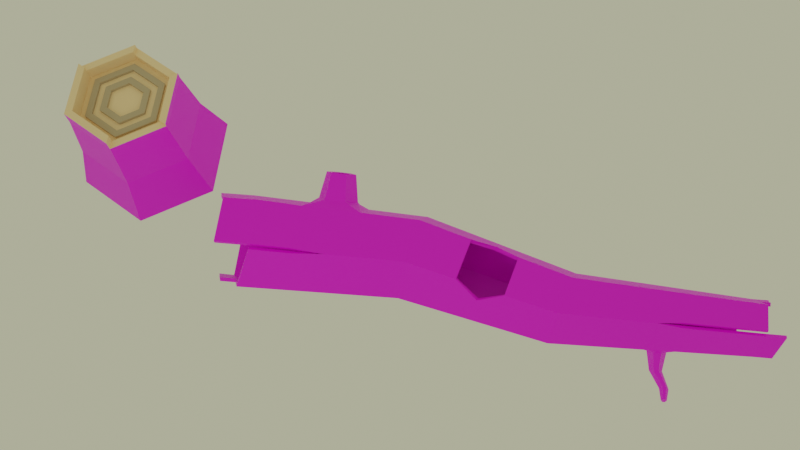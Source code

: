 # Source: arvoreCaida.blend  (saved by Blender 3.2.14; exported with 4.5.12 LTS)
import bpy
from mathutils import Matrix  # noqa: F401  (used for matrix-valued properties, if any)

bpy.ops.wm.read_factory_settings(use_empty=True)
scene = bpy.context.scene
scene.name = 'Scene'

# ---- collections
col_collection = bpy.data.collections.new('Collection'); scene.collection.children.link(col_collection)

# ---- images (referenced by path relative to the original .blend; pixels are not part of the script)
import os
ASSET_DIR = os.environ.get("B2B_ASSET_DIR", "")  # directory of the original .blend (textures are referenced by path, not embedded)
HERE = os.path.dirname(os.path.abspath(__file__))  # packed textures are extracted next to this script under _unpacked/

def load_image(name, relpath, width, height, colorspace="sRGB"):
    """Load a texture the original file referenced (path relative to the .blend, or extracted next to this script)."""
    p = next((c for c in (os.path.join(HERE, relpath), os.path.join(ASSET_DIR, relpath)) if relpath and os.path.exists(c)), "")
    if p:
        img = bpy.data.images.load(p, check_existing=True)
        img.name = name
    else:  # same state as the original file: an image datablock whose file is absent (Cycles renders it pink)
        img = bpy.data.images.new(name, width, height)
        img.source = "FILE"
        img.filepath = "//" + (relpath or name)
    img.colorspace_settings.name = colorspace
    return img
img_madeiraescuratextura_2_jpg = load_image('MadeiraEscuraTextura 2.jpg', 'MadeiraEscuraTextura 2.jpg', 1024, 1024, 'sRGB')

# ---- materials (node trees are filled in below, after node groups)
mat_material_001 = bpy.data.materials.new('Material.001')
mat_material_002 = bpy.data.materials.new('Material.002')
mat_material = bpy.data.materials.new('Material')
mat_material.alpha_threshold = 0.0
mat_material.line_color = (0.0, 0.0, 0.0, 1.0)

# ---- material node trees
mat_material_001.use_nodes = True; mat_material_001.node_tree.nodes.clear()
_N = mat_material_001.node_tree.nodes; _L = mat_material_001.node_tree.links
n0 = _N.new('ShaderNodeBsdfPrincipled'); n0.name = 'Principled BSDF'; n0.location = (10, 300)
n0.distribution = 'GGX'
n0.subsurface_method = 'RANDOM_WALK_SKIN'
n0.inputs[3].default_value = 1.45
n0.inputs[27].default_value = (0.0, 0.0, 0.0, 1.0)
n0.inputs[28].default_value = 1.0
n1 = _N.new('ShaderNodeOutputMaterial'); n1.name = 'Material Output'; n1.location = (300, 300)
n2 = _N.new('ShaderNodeTexImage'); n2.name = 'Image Texture'; n2.location = (-329, 188)
n2.image = img_madeiraescuratextura_2_jpg
_L.new(n0.outputs[0], n1.inputs[0])
_L.new(n2.outputs[0], n0.inputs[0])
n1.is_active_output = True
mat_material_002.use_nodes = True; mat_material_002.node_tree.nodes.clear()
_N = mat_material_002.node_tree.nodes; _L = mat_material_002.node_tree.links
n0 = _N.new('ShaderNodeBsdfPrincipled'); n0.name = 'Principled BSDF'; n0.location = (10, 300)
n0.distribution = 'GGX'
n0.subsurface_method = 'RANDOM_WALK_SKIN'
n0.inputs[0].default_value = (1.0, 0.7236, 0.4295, 1.0)
n0.inputs[3].default_value = 1.45
n0.inputs[27].default_value = (0.0, 0.0, 0.0, 1.0)
n0.inputs[28].default_value = 1.0
n1 = _N.new('ShaderNodeOutputMaterial'); n1.name = 'Material Output'; n1.location = (300, 300)
_L.new(n0.outputs[0], n1.inputs[0])
n1.is_active_output = True
mat_material.use_nodes = True; mat_material.node_tree.nodes.clear()
_N = mat_material.node_tree.nodes; _L = mat_material.node_tree.links
n0 = _N.new('ShaderNodeOutputMaterial'); n0.name = 'Material Output'; n0.location = (300, 300)
n1 = _N.new('ShaderNodeBsdfPrincipled'); n1.name = 'Principled BSDF'; n1.location = (10, 300)
n1.distribution = 'GGX'
n1.subsurface_method = 'RANDOM_WALK_SKIN'
n1.inputs[0].default_value = (0.4892, 0.3882, 0.2545, 1.0)
n1.inputs[2].default_value = 0.4
n1.inputs[3].default_value = 1.45
n1.inputs[27].default_value = (0.0, 0.0, 0.0, 1.0)
n1.inputs[28].default_value = 1.0
_L.new(n1.outputs[0], n0.inputs[0])
n0.is_active_output = True

# ---- world
world_world = bpy.data.worlds.new('World'); scene.world = world_world
world_world.use_nodes = True; world_world.node_tree.nodes.clear()
_N = world_world.node_tree.nodes; _L = world_world.node_tree.links
n0 = _N.new('ShaderNodeOutputWorld'); n0.name = 'World Output'; n0.location = (300, 300)
n1 = _N.new('ShaderNodeBackground'); n1.name = 'Background'; n1.location = (10, 300)
n1.inputs[0].default_value = (0.4632, 0.4672, 0.3118, 1.0)
_L.new(n1.outputs[0], n0.inputs[0])
n0.is_active_output = True
world_world.color = (0.05088, 0.05088, 0.05088)
world_world.use_sun_shadow = False
world_world.sun_shadow_jitter_overblur = 0.0

# ---- cameras
cam_camera_001 = bpy.data.cameras.new('Camera.001')

# ---- lights
light_point = bpy.data.lights.new('Point', 'POINT')
light_point.transmission_factor = 0.0
light_point.shadow_soft_size = 0.25
light_point.shadow_maximum_resolution = 0.006
light_point.use_absolute_resolution = True

# ---- meshes
me_cylinder = bpy.data.meshes.new('Cylinder')
me_cylinder.from_pydata([(-4.922e-05, 0.7911, -0.9993), (-6.891e-09, 0.7077, 1.112), (0.6982, 0.3956, -1.178), (0.6264, 0.3538, 1.056), (0.6982, -0.3956, -1.178), (0.6264, -0.3538, 0.9438), (-4.929e-05, -0.7911, -0.9993), (-7.012e-08, -0.7077, 0.8876), (-0.6264, -0.3538, 0.9438), (-0.6983, 0.3956, -0.821), (-0.6264, 0.3538, 1.056), (-0.07553, -0.03217, 2.895), (0.4535, -0.3243, 2.828), (0.4535, -0.9086, 2.694), (-0.07553, -1.201, 2.627), (-0.6045, -0.9086, 2.694), (-0.6045, -0.3243, 2.828), (-0.07558, -0.1594, 4.877), (0.3278, -0.3879, 4.774), (0.3278, -0.8449, 4.774), (-0.07558, -1.073, 4.877), (-0.4789, -0.3879, 4.98), (-0.3881, -0.7583, 1.795), (0.5399, 0.01476, 1.942), (-0.03777, -0.9542, 1.757), (0.5399, -0.6312, 1.819), (-0.03777, 0.3377, 2.004), (-0.4163, 0.1261, 1.964), (-0.04988, -1.033, 2.036), (-0.02565, -0.8751, 1.478), (-0.6189, -0.5433, 1.542), (-0.612, -0.7191, 2.096), (0.5132, -0.09002, 2.216), (0.5666, 0.1195, 1.668), (0.5673, -0.5434, 1.542), (0.5125, -0.719, 2.096), (-0.6188, 0.1196, 1.668), (-0.6121, -0.09005, 2.216), (-0.0493, 0.2248, 2.276), (-0.02623, 0.4507, 1.732), (0.2313, -0.8761, 2.066), (0.1261, -0.9592, 4.825), (0.2511, -0.7927, 1.788), (0.189, -1.055, 2.661), (0.3132, -0.5307, 0.9157), (0.3491, -0.5933, -1.088), (-0.5418, -0.8786, 3.721), (-0.5424, -0.354, 3.783), (-0.5203, -0.3645, 4.123), (0.3431, -0.9381, 3.916), (0.3483, -0.9406, 3.832), (-0.009906, -1.142, 3.808), (-0.009875, -1.138, 3.893), (-0.07553, -0.1129, 4.152), (-0.07553, -0.09119, 3.814), (0.3914, -0.354, 3.783), (0.3693, -0.3645, 4.123), (0.2708, -0.7092, 1.51), (0.167, -1.033, 3.976), (0.1576, -1.01, 3.706), (-0.07553, -1.141, 3.69), (0.1687, -1.046, 3.748), (0.3699, -0.8686, 4.063), (0.1472, -0.9949, 4.049), (0.3908, -0.8786, 3.721), (-0.07553, -1.121, 4.034), (0.3209, -1.31, 3.948), (0.3201, -1.315, 3.801), (0.192, -1.341, 3.839), (0.4473, -1.284, 3.91), (0.4502, -1.285, 3.855), (0.1927, -1.339, 3.894), (0.3527, -1.573, 4.032), (0.3514, -1.573, 3.924), (0.2551, -1.563, 3.952), (0.4478, -1.583, 4.004), (0.4497, -1.584, 3.964), (0.2558, -1.563, 3.992), (0.3326, -1.756, 4.013), (0.3318, -1.756, 3.945), (0.2712, -1.748, 3.962), (0.3925, -1.764, 3.996), (0.3936, -1.764, 3.97), (0.2716, -1.748, 3.988), (-0.3225, 0.2851, 1.7), (-0.3307, 0.06736, 2.246), (-0.227, 0.2319, 1.984), (-0.2773, -0.2737, 4.928), (-0.34, -0.1782, 2.862), (-0.3132, 0.5307, 1.084), (-0.3492, 0.5933, -0.9102), (-0.1596, 0.7992, 0.1942), (-0.1597, 0.8087, -0.04263), (0.6656, 0.3817, -0.3164), (0.6459, 0.3677, 0.3726), (0.6662, -0.3821, -0.3736), (0.6453, -0.3673, 0.3174), (-7.412e-08, -0.7647, -0.402), (-7.198e-08, -0.7341, 0.2896), (-0.6453, -0.3673, 0.3174), (-0.6227, 0.5437, -0.06248), (-0.616, 0.5389, 0.1747), (0.3226, -0.5508, 0.3035), (0.3332, -0.5733, -0.3878), (-0.2979, -0.2387, 4.138), (-0.309, -0.2226, 3.798), (-0.323, 0.5518, 0.3864), (-0.3963, 0.6776, -0.1656), (-6.84e-09, 0.763, -0.2878), (-0.3328, 0.5723, -0.3021), (-0.6459, 0.3677, 0.3726), (-0.3828, 0.6676, 0.2974), (-0.6656, 0.3817, -0.3164), (-6.865e-09, 0.7358, 0.4002), (-0.5927, 1.032, 0.2506), (-0.6028, 1.04, -0.09793), (-0.4247, 1.138, -0.005381), (-0.7682, 0.9353, 0.1582), (-0.7733, 0.9389, -0.02033), (-0.4247, 1.131, 0.1729), (-0.6565, -0.4193, -0.8317), (-0.6983, -0.3481, -0.821), (-0.6662, -0.3346, -0.37), (-0.6251, -0.4057, -0.3753), (-0.6538, -0.3733, 0.03607), (-0.4789, -0.7987, 4.98), (-0.4381, -0.8681, 4.969), (-0.4808, -0.8914, 4.061), (-0.5209, -0.8222, 4.069), (-0.5384, -0.877, 3.777), (0.03083, 0.7911, -1.418), (-0.6674, 0.3956, -1.24), (-0.3183, 0.5933, -1.329), (-0.6674, -0.3481, -1.24), (0.7121, -0.3956, -1.366), (0.363, -0.5933, -1.277), (-0.09111, -1.073, 5.088), (-0.4536, -0.8681, 5.18), (-0.08417, -0.1594, 4.993), (-0.2858, -0.2737, 5.045), (-0.08904, -0.1594, 5.06), (0.3143, -0.3879, 4.957), (0.009581, 0.7319, -0.9999), (-0.0003273, 0.649, 1.1), (0.645, 0.368, -1.18), (0.5758, 0.3228, 1.047), (0.6532, -0.356, -1.18), (0.5731, -0.3262, 0.9443), (-0.005139, -0.7314, -1.002), (-0.0004106, -0.6481, 0.8945), (-0.5731, -0.3263, 0.9466), (-0.6462, 0.3658, -0.8213), (-0.576, 0.3221, 1.049), (-0.07513, -0.09059, 2.882), (0.4004, -0.3506, 2.819), (0.4033, -0.8756, 2.695), (-0.07514, -1.141, 2.634), (-0.554, -0.8763, 2.697), (-0.5512, -0.3508, 2.821), (-0.07649, -0.2194, 4.875), (0.2822, -0.4268, 4.77), (0.2772, -0.8129, 4.77), (-0.06288, -1.015, 4.875), (-0.426, -0.4159, 4.976), (-0.3586, -0.7084, 1.81), (0.4887, -0.01234, 1.927), (-0.03782, -0.8965, 1.774), (0.4881, -0.6013, 1.823), (-0.03765, 0.2823, 1.981), (-0.3869, 0.07735, 1.945), (-0.04992, -0.9755, 2.053), (-0.02571, -0.8174, 1.495), (-0.572, -0.5075, 1.553), (-0.5634, -0.6854, 2.106), (0.4619, -0.1171, 2.201), (0.5154, 0.09241, 1.653), (0.5154, -0.5135, 1.546), (0.4607, -0.6891, 2.101), (-0.5703, 0.08681, 1.655), (-0.5661, -0.1258, 2.202), (-0.04919, 0.1694, 2.253), (-0.02611, 0.3953, 1.709), (0.2017, -0.8256, 2.079), (0.09635, -0.9072, 4.822), (0.2214, -0.7422, 1.801), (0.1595, -1.003, 2.666), (0.2834, -0.479, 0.9212), (0.3192, -0.5414, -1.091), (-0.4904, -0.848, 3.717), (-0.4906, -0.3839, 3.779), (-0.4686, -0.3946, 4.119), (0.2918, -0.9167, 3.894), (0.2949, -0.9195, 3.849), (-0.0004914, -1.086, 3.825), (0.002563, -1.083, 3.873), (-0.07571, -0.1728, 4.148), (-0.07553, -0.1511, 3.81), (0.3395, -0.3839, 3.779), (0.3174, -0.3945, 4.119), (0.2412, -0.6587, 1.523), (0.1498, -0.9976, 3.931), (0.1282, -0.9583, 3.716), (-0.07184, -1.081, 3.692), (0.1477, -1.012, 3.793), (0.3171, -0.8412, 4.055), (0.1187, -0.9437, 4.036), (0.3372, -0.8516, 3.722), (-0.07193, -1.062, 4.026), (0.3214, -1.317, 3.888), (0.3119, -1.299, 3.859), (0.226, -1.308, 3.876), (0.3984, -1.295, 3.877), (0.3997, -1.286, 3.888), (0.2373, -1.319, 3.859), (0.3554, -1.579, 3.973), (0.3462, -1.557, 3.981), (0.3029, -1.545, 3.983), (0.4017, -1.581, 3.966), (0.3977, -1.571, 3.991), (0.303, -1.563, 3.955), (0.3401, -1.716, 3.969), (0.3345, -1.715, 3.988), (0.3111, -1.712, 3.99), (0.363, -1.72, 3.967), (0.3617, -1.72, 3.995), (0.3123, -1.712, 3.961), (-0.2932, 0.2364, 1.681), (-0.3014, 0.01859, 2.227), (-0.1977, 0.1832, 1.965), (-0.2477, -0.3259, 4.927), (-0.3104, -0.2292, 2.851), (-0.2834, 0.4798, 1.074), (-0.3194, 0.5412, -0.9104), (-0.1791, 0.7491, 0.1676), (-0.1794, 0.7559, -0.02206), (0.6137, 0.3516, -0.3187), (0.594, 0.3377, 0.3704), (0.6144, -0.3519, -0.376), (0.5935, -0.337, 0.3152), (-0.0001575, -0.7048, -0.4048), (2.011e-06, -0.6742, 0.2871), (-0.5935, -0.337, 0.3151), (-0.5678, 0.5324, -0.04102), (-0.5623, 0.5311, 0.149), (0.293, -0.4986, 0.3013), (0.3034, -0.5213, -0.3899), (-0.2685, -0.2909, 4.134), (-0.2795, -0.2747, 3.795), (-0.2946, 0.5035, 0.3648), (-0.3792, 0.6449, -0.1182), (-0.006413, 0.7035, -0.2834), (-0.3045, 0.5215, -0.2875), (-0.5912, 0.3449, 0.3629), (-0.3663, 0.6417, 0.2459), (-0.6112, 0.3565, -0.3129), (-0.00698, 0.677, 0.3905), (-0.588, 1.027, 0.191), (-0.5995, 1.031, -0.03873), (-0.4625, 1.104, 0.02654), (-0.721, 0.9521, 0.1252), (-0.7255, 0.9535, 0.0129), (-0.462, 1.099, 0.1386), (-0.6271, -0.367, -0.8346), (-0.6383, -0.3481, -0.8208), (-0.6062, -0.3345, -0.373), (-0.5956, -0.3535, -0.3778), (-0.602, -0.3431, 0.0338), (-0.419, -0.7985, 4.977), (-0.4084, -0.8159, 4.969), (-0.4515, -0.8391, 4.058), (-0.461, -0.8219, 4.066), (-0.4869, -0.8465, 3.773), (0.06081, 0.7392, -1.416), (-0.6171, 0.3632, -1.236), (-0.2883, 0.5414, -1.327), (-0.6076, -0.3481, -1.236), (0.6821, -0.3436, -1.368), (0.333, -0.5414, -1.279), (-0.06113, -1.022, 5.09), (-0.4236, -0.8161, 5.182), (-0.05419, -0.2114, 4.996), (-0.2559, -0.3256, 5.047), (-0.119, -0.2114, 5.057), (0.2843, -0.4399, 4.954)], [], [(90, 109, 108, 0), (4, 95, 103, 45), (98, 99, 124, 123, 97), (121, 122, 112, 9), (44, 5, 34, 57), (110, 10, 89, 106), (0, 108, 93, 2), (2, 93, 95, 4), (15, 14, 60, 46), (3, 1, 39, 33), (32, 38, 11, 12), (5, 3, 33, 34), (8, 7, 29, 30), (28, 31, 22, 24), (96, 5, 44, 102), (13, 12, 55, 64), (12, 11, 54, 55), (62, 56, 18, 19), (16, 15, 46, 47), (43, 13, 64, 59), (85, 37, 16, 88), (10, 8, 30, 36), (89, 10, 36, 84), (37, 31, 15, 16), (35, 32, 12, 13), (31, 28, 14, 15), (86, 26, 39, 84), (42, 24, 29, 57), (26, 23, 33, 39), (88, 16, 47, 105), (23, 25, 34, 33), (24, 22, 30, 29), (40, 35, 13, 43), (32, 35, 25, 23), (56, 53, 17, 18), (38, 32, 23, 26), (40, 28, 24, 42), (85, 38, 26, 86), (104, 48, 21, 87), (49, 58, 66, 69), (63, 62, 19, 41), (65, 127, 129, 46, 60), (56, 62, 64, 55), (129, 128, 48, 47, 46), (104, 53, 54, 105), (53, 56, 55, 54), (52, 51, 68, 71), (48, 128, 125, 21), (65, 63, 41, 20), (35, 40, 42, 25), (28, 40, 43, 14), (25, 42, 57, 34), (14, 43, 59, 60), (7, 44, 57, 29), (45, 103, 97, 6), (61, 51, 60, 59), (58, 49, 62, 63), (49, 50, 64, 62), (51, 52, 65, 60), (52, 58, 63, 65), (50, 61, 59, 64), (70, 69, 75, 76), (66, 71, 77, 72), (58, 52, 71, 66), (50, 49, 69, 70), (51, 61, 67, 68), (61, 50, 70, 67), (77, 74, 80, 83), (73, 76, 82, 79), (68, 67, 73, 74), (67, 70, 76, 73), (71, 68, 74, 77), (69, 66, 72, 75), (81, 78, 79, 82), (78, 83, 80, 79), (75, 72, 78, 81), (72, 77, 83, 78), (76, 75, 81, 82), (74, 73, 79, 80), (99, 8, 10, 110), (102, 44, 7, 98), (98, 7, 8, 99), (94, 3, 5, 96), (113, 1, 3, 94), (96, 102, 103, 95), (92, 107, 115, 116), (99, 110, 112, 122, 124), (102, 98, 97, 103), (94, 96, 95, 93), (113, 94, 93, 108), (106, 89, 1, 113), (100, 101, 117, 118), (48, 104, 105, 47), (53, 104, 87, 17), (37, 85, 86, 27), (11, 88, 105, 54), (27, 86, 84, 36), (1, 89, 84, 39), (38, 85, 88, 11), (9, 112, 109, 90), (107, 92, 108, 109), (111, 101, 110, 106), (101, 100, 112, 110), (91, 111, 106, 113), (92, 91, 113, 108), (100, 107, 109, 112), (107, 100, 118, 115), (111, 91, 119, 114), (101, 111, 114, 117), (91, 92, 116, 119), (6, 97, 123, 120), (127, 65, 20, 126), (121, 9, 131, 133), (9, 90, 132, 131), (90, 0, 130, 132), (4, 45, 135, 134), (126, 20, 136, 137), (17, 87, 139, 138), (18, 17, 140, 141), (232, 142, 250, 251), (146, 187, 245, 237), (240, 239, 265, 266, 241), (263, 151, 254, 264), (186, 199, 176, 147), (252, 248, 231, 152), (142, 144, 235, 250), (144, 146, 237, 235), (157, 188, 202, 156), (145, 175, 181, 143), (174, 154, 153, 180), (147, 176, 175, 145), (150, 172, 171, 149), (170, 166, 164, 173), (238, 244, 186, 147), (155, 206, 197, 154), (154, 197, 196, 153), (204, 161, 160, 198), (158, 189, 188, 157), (185, 201, 206, 155), (227, 230, 158, 179), (152, 178, 172, 150), (231, 226, 178, 152), (179, 158, 157, 173), (177, 155, 154, 174), (173, 157, 156, 170), (228, 226, 181, 168), (184, 199, 171, 166), (168, 181, 175, 165), (230, 247, 189, 158), (165, 175, 176, 167), (166, 171, 172, 164), (182, 185, 155, 177), (174, 165, 167, 177), (198, 160, 159, 195), (180, 168, 165, 174), (182, 184, 166, 170), (227, 228, 168, 180), (246, 229, 163, 190), (191, 211, 208, 200), (205, 183, 161, 204), (207, 202, 188, 271, 269), (198, 197, 206, 204), (271, 188, 189, 190, 270), (246, 247, 196, 195), (195, 196, 197, 198), (194, 213, 210, 193), (190, 163, 267, 270), (207, 162, 183, 205), (177, 167, 184, 182), (170, 156, 185, 182), (167, 176, 199, 184), (156, 202, 201, 185), (149, 171, 199, 186), (187, 148, 239, 245), (203, 201, 202, 193), (200, 205, 204, 191), (191, 204, 206, 192), (193, 202, 207, 194), (194, 207, 205, 200), (192, 206, 201, 203), (212, 218, 217, 211), (208, 214, 219, 213), (200, 208, 213, 194), (192, 212, 211, 191), (193, 210, 209, 203), (203, 209, 212, 192), (219, 225, 222, 216), (215, 221, 224, 218), (210, 216, 215, 209), (209, 215, 218, 212), (213, 219, 216, 210), (211, 217, 214, 208), (223, 224, 221, 220), (220, 221, 222, 225), (217, 223, 220, 214), (214, 220, 225, 219), (218, 224, 223, 217), (216, 222, 221, 215), (241, 252, 152, 150), (244, 240, 149, 186), (240, 241, 150, 149), (236, 238, 147, 145), (255, 236, 145, 143), (238, 237, 245, 244), (234, 258, 257, 249), (241, 266, 264, 254, 252), (244, 245, 239, 240), (236, 235, 237, 238), (255, 250, 235, 236), (248, 255, 143, 231), (242, 260, 259, 243), (190, 189, 247, 246), (195, 159, 229, 246), (179, 169, 228, 227), (153, 196, 247, 230), (169, 178, 226, 228), (143, 181, 226, 231), (180, 153, 230, 227), (151, 232, 251, 254), (249, 251, 250, 234), (253, 248, 252, 243), (243, 252, 254, 242), (233, 255, 248, 253), (234, 250, 255, 233), (242, 254, 251, 249), (249, 257, 260, 242), (253, 256, 261, 233), (243, 259, 256, 253), (233, 261, 258, 234), (148, 262, 265, 239), (269, 268, 162, 207), (263, 275, 273, 151), (151, 273, 274, 232), (232, 274, 272, 142), (146, 276, 277, 187), (268, 279, 278, 162), (159, 280, 281, 229), (160, 283, 282, 159), (0, 2, 144, 142), (2, 4, 146, 144), (45, 6, 148, 187), (19, 18, 160, 161), (41, 19, 161, 183), (87, 21, 163, 229), (20, 41, 183, 162), (30, 22, 164, 172), (27, 36, 178, 169), (37, 27, 169, 179), (22, 31, 173, 164), (31, 37, 179, 173), (36, 30, 172, 178), (116, 115, 257, 258), (117, 114, 256, 259), (118, 117, 259, 260), (114, 119, 261, 256), (119, 116, 258, 261), (115, 118, 260, 257), (124, 122, 264, 266), (123, 124, 266, 265), (122, 121, 263, 264), (120, 123, 265, 262), (6, 120, 262, 148), (129, 127, 269, 271), (128, 129, 271, 270), (125, 128, 270, 267), (127, 126, 268, 269), (21, 125, 267, 163), (132, 130, 272, 274), (131, 132, 274, 273), (133, 131, 273, 275), (121, 133, 275, 263), (130, 0, 142, 272), (134, 135, 277, 276), (4, 134, 276, 146), (135, 45, 187, 277), (137, 136, 278, 279), (126, 137, 279, 268), (136, 20, 162, 278), (138, 139, 281, 280), (17, 138, 280, 159), (139, 87, 229, 281), (141, 140, 282, 283), (18, 141, 283, 160), (140, 17, 159, 282)])
_uv = me_cylinder.uv_layers.new(name='UVMap')
_uv.uv.foreach_set('vector', [0.08333, 0.5, 0.08333, 0.6674, -8.941e-08, 0.6686, -8.941e-08, 0.5, 0.6667, 0.5, 0.6667, 0.6611, 0.5833, 0.6598, 0.5833, 0.5, 0.5, 0.8416, 0.3333, 0.8389, 0.3333, 0.7665, 0.3436, 0.661, 0.5, 0.6584, 0.3233, 0.5, 0.323, 0.6614, 0.1667, 0.6662, 0.1667, 0.5, 0.5833, 1.0, 0.6667, 1.0, 0.6667, 1.0, 0.5833, 1.0, 0.1667, 0.8338, 0.1667, 1.0, 0.08333, 1.0, 0.08333, 0.8326, 1.0, 0.5, 1.0, 0.6686, 0.8333, 0.6662, 0.8333, 0.5, 0.8333, 0.5, 0.8333, 0.6662, 0.6667, 0.6611, 0.6667, 0.5, 0.3333, 1.0, 0.5, 1.0, 0.5, 1.0, 0.3333, 1.0, 0.8333, 1.0, 1.0, 1.0, 1.0, 1.0, 0.8333, 1.0, 0.8333, 1.0, 1.0, 1.0, 1.0, 1.0, 0.8333, 1.0, 0.6667, 1.0, 0.8333, 1.0, 0.8333, 1.0, 0.6667, 1.0, 0.3333, 1.0, 0.5, 1.0, 0.5, 1.0, 0.3333, 1.0, 0.5, 1.0, 0.3333, 1.0, 0.3989, 1.0, 0.5, 1.0, 0.6667, 0.8389, 0.6667, 1.0, 0.5833, 1.0, 0.5833, 0.8402, 0.6667, 1.0, 0.8333, 1.0, 0.8333, 1.0, 0.6667, 1.0, 0.8333, 1.0, 1.0, 1.0, 1.0, 1.0, 0.8333, 1.0, 0.6667, 1.0, 0.8333, 1.0, 0.8333, 1.0, 0.6667, 1.0, 0.1667, 1.0, 0.3333, 1.0, 0.3333, 1.0, 0.1667, 1.0, 0.5833, 1.0, 0.6667, 1.0, 0.6667, 1.0, 0.5833, 1.0, 0.08333, 1.0, 0.1667, 1.0, 0.1667, 1.0, 0.08333, 1.0, 0.1667, 1.0, 0.3333, 1.0, 0.3333, 1.0, 0.1667, 1.0, 0.08333, 1.0, 0.1667, 1.0, 0.1667, 1.0, 0.08333, 1.0, 0.1667, 1.0, 0.3333, 1.0, 0.3333, 1.0, 0.1667, 1.0, 0.6667, 1.0, 0.8333, 1.0, 0.8333, 1.0, 0.6667, 1.0, 0.3333, 1.0, 0.5, 1.0, 0.5, 1.0, 0.3333, 1.0, 0.0546, 1.0, -8.941e-08, 1.0, -8.941e-08, 1.0, 0.08333, 1.0, 0.5833, 1.0, 0.5, 1.0, 0.5, 1.0, 0.5833, 1.0, 1.0, 1.0, 0.8333, 1.0, 0.8333, 1.0, 1.0, 1.0, 0.08333, 1.0, 0.1667, 1.0, 0.1667, 1.0, 0.08333, 1.0, 0.8333, 1.0, 0.6667, 1.0, 0.6667, 1.0, 0.8333, 1.0, 0.5, 1.0, 0.3989, 1.0, 0.3333, 1.0, 0.5, 1.0, 0.5833, 1.0, 0.6667, 1.0, 0.6667, 1.0, 0.5833, 1.0, 0.8333, 1.0, 0.6667, 1.0, 0.6667, 1.0, 0.8333, 1.0, 0.8333, 1.0, 1.0, 1.0, 1.0, 1.0, 0.8333, 1.0, 1.0, 1.0, 0.8333, 1.0, 0.8333, 1.0, 1.0, 1.0, 0.5833, 1.0, 0.5, 1.0, 0.5, 1.0, 0.5833, 1.0, 0.08333, 1.0, -8.941e-08, 1.0, -8.941e-08, 1.0, 0.0546, 1.0, 0.08333, 1.0, 0.1667, 1.0, 0.1667, 1.0, 0.08333, 1.0, 0.6481, 1.0, 0.5843, 1.0, 0.5843, 1.0, 0.6481, 1.0, 0.5833, 1.0, 0.6667, 1.0, 0.6667, 1.0, 0.5833, 1.0, 0.5, 1.0, 0.3484, 1.0, 0.3333, 1.0, 0.3333, 1.0, 0.5, 1.0, 0.8333, 1.0, 0.6667, 1.0, 0.6667, 1.0, 0.8333, 1.0, 0.3333, 1.0, 0.318, 1.0, 0.1667, 1.0, 0.1667, 1.0, 0.3333, 1.0, 0.08333, 1.0, -8.941e-08, 1.0, -8.941e-08, 1.0, 0.08333, 1.0, 1.0, 1.0, 0.8333, 1.0, 0.8333, 1.0, 1.0, 1.0, 0.5186, 1.0, 0.5181, 1.0, 0.5181, 1.0, 0.5186, 1.0, 0.1667, 1.0, 0.318, 1.0, 0.3165, 1.0, 0.1667, 1.0, 0.5, 1.0, 0.5833, 1.0, 0.5833, 1.0, 0.5, 1.0, 0.6667, 1.0, 0.5833, 1.0, 0.5833, 1.0, 0.6667, 1.0, 0.5, 1.0, 0.5833, 1.0, 0.5833, 1.0, 0.5, 1.0, 0.6667, 1.0, 0.5833, 1.0, 0.5833, 1.0, 0.6667, 1.0, 0.5, 1.0, 0.5833, 1.0, 0.5833, 1.0, 0.5, 1.0, 0.5, 1.0, 0.5833, 1.0, 0.5833, 1.0, 0.5, 1.0, 0.5833, 0.5, 0.5833, 0.6598, 0.5, 0.6584, 0.5, 0.5, 0.5824, 1.0, 0.5181, 1.0, 0.5, 1.0, 0.5833, 1.0, 0.5843, 1.0, 0.6481, 1.0, 0.6667, 1.0, 0.5833, 1.0, 0.6481, 1.0, 0.6486, 1.0, 0.6667, 1.0, 0.6667, 1.0, 0.5181, 1.0, 0.5186, 1.0, 0.5, 1.0, 0.5, 1.0, 0.5186, 1.0, 0.5843, 1.0, 0.5833, 1.0, 0.5, 1.0, 0.6486, 1.0, 0.5824, 1.0, 0.5833, 1.0, 0.6667, 1.0, 0.6486, 1.0, 0.6481, 1.0, 0.6481, 1.0, 0.6486, 1.0, 0.5843, 1.0, 0.5186, 1.0, 0.5186, 1.0, 0.5843, 1.0, 0.5843, 1.0, 0.5186, 1.0, 0.5186, 1.0, 0.5843, 1.0, 0.6486, 1.0, 0.6481, 1.0, 0.6481, 1.0, 0.6486, 1.0, 0.5181, 1.0, 0.5824, 1.0, 0.5824, 1.0, 0.5181, 1.0, 0.5824, 1.0, 0.6486, 1.0, 0.6486, 1.0, 0.5824, 1.0, 0.5186, 1.0, 0.5181, 1.0, 0.5181, 1.0, 0.5186, 1.0, 0.5824, 1.0, 0.6486, 1.0, 0.6486, 1.0, 0.5824, 1.0, 0.5181, 1.0, 0.5824, 1.0, 0.5824, 1.0, 0.5181, 1.0, 0.5824, 1.0, 0.6486, 1.0, 0.6486, 1.0, 0.5824, 1.0, 0.5186, 1.0, 0.5181, 1.0, 0.5181, 1.0, 0.5186, 1.0, 0.6481, 1.0, 0.5843, 1.0, 0.5843, 1.0, 0.6481, 1.0, 0.6481, 1.0, 0.5843, 1.0, 0.5824, 1.0, 0.6486, 1.0, 0.5843, 1.0, 0.5186, 1.0, 0.5181, 1.0, 0.5824, 1.0, 0.6481, 1.0, 0.5843, 1.0, 0.5843, 1.0, 0.6481, 1.0, 0.5843, 1.0, 0.5186, 1.0, 0.5186, 1.0, 0.5843, 1.0, 0.6486, 1.0, 0.6481, 1.0, 0.6481, 1.0, 0.6486, 1.0, 0.5181, 1.0, 0.5824, 1.0, 0.5824, 1.0, 0.5181, 1.0, 0.3333, 0.8389, 0.3333, 1.0, 0.1667, 1.0, 0.1667, 0.8338, 0.5833, 0.8402, 0.5833, 1.0, 0.5, 1.0, 0.5, 0.8416, 0.5, 0.8416, 0.5, 1.0, 0.3333, 1.0, 0.3333, 0.8389, 0.8333, 0.8338, 0.8333, 1.0, 0.6667, 1.0, 0.6667, 0.8389, 1.0, 0.8314, 1.0, 1.0, 0.8333, 1.0, 0.8333, 0.8338, 0.6667, 0.8389, 0.5833, 0.8402, 0.5833, 0.6598, 0.6667, 0.6611, 0.02467, 0.6951, 0.08419, 0.6945, 0.08419, 0.6945, 0.02467, 0.6951, 0.3333, 0.8389, 0.1667, 0.8338, 0.1667, 0.6662, 0.323, 0.6614, 0.3333, 0.7665, 0.5833, 0.8402, 0.5, 0.8416, 0.5, 0.6584, 0.5833, 0.6598, 0.8333, 0.8338, 0.6667, 0.8389, 0.6667, 0.6611, 0.8333, 0.6662, 1.0, 0.8314, 0.8333, 0.8338, 0.8333, 0.6662, 1.0, 0.6686, 0.08333, 0.8326, 0.08333, 1.0, -8.941e-08, 1.0, -8.941e-08, 0.8314, 0.142, 0.6939, 0.1415, 0.8061, 0.1415, 0.8061, 0.142, 0.6939, 0.1667, 1.0, 0.08333, 1.0, 0.08333, 1.0, 0.1667, 1.0, -8.941e-08, 1.0, 0.08333, 1.0, 0.08333, 1.0, -8.941e-08, 1.0, 0.1667, 1.0, 0.08333, 1.0, 0.0546, 1.0, 0.1092, 1.0, -8.941e-08, 1.0, 0.08333, 1.0, 0.08333, 1.0, -8.941e-08, 1.0, 0.1092, 1.0, 0.0546, 1.0, 0.08333, 1.0, 0.1667, 1.0, -8.941e-08, 1.0, 0.08333, 1.0, 0.08333, 1.0, -8.941e-08, 1.0, -8.941e-08, 1.0, 0.08333, 1.0, 0.08333, 1.0, -8.941e-08, 1.0, 0.1667, 0.5, 0.1667, 0.6662, 0.08333, 0.6674, 0.08333, 0.5, 0.08419, 0.6945, 0.02467, 0.6951, -8.941e-08, 0.6686, 0.08333, 0.6674, 0.08246, 0.8055, 0.1415, 0.8061, 0.1667, 0.8338, 0.08333, 0.8326, 0.1415, 0.8061, 0.142, 0.6939, 0.1667, 0.6662, 0.1667, 0.8338, 0.02515, 0.8049, 0.08246, 0.8055, 0.08333, 0.8326, -8.941e-08, 0.8314, 0.02467, 0.6951, 0.02515, 0.8049, -8.941e-08, 0.8314, -8.941e-08, 0.6686, 0.142, 0.6939, 0.08419, 0.6945, 0.08333, 0.6674, 0.1667, 0.6662, 0.08419, 0.6945, 0.142, 0.6939, 0.142, 0.6939, 0.08419, 0.6945, 0.08246, 0.8055, 0.02515, 0.8049, 0.02515, 0.8049, 0.08246, 0.8055, 0.1415, 0.8061, 0.08246, 0.8055, 0.08246, 0.8055, 0.1415, 0.8061, 0.02515, 0.8049, 0.02467, 0.6951, 0.02467, 0.6951, 0.02515, 0.8049, 0.5, 0.5, 0.5, 0.6584, 0.3436, 0.661, 0.3433, 0.5, 0.3484, 1.0, 0.5, 1.0, 0.5, 1.0, 0.3502, 1.0, 0.3233, 0.5, 0.1667, 0.5, 0.1667, 0.5, 0.3233, 0.5, 0.1667, 0.5, 0.08333, 0.5, 0.08333, 0.5, 0.1667, 0.5, 0.08333, 0.5, -8.941e-08, 0.5, -8.941e-08, 0.5, 0.08333, 0.5, 0.6667, 0.5, 0.5833, 0.5, 0.5833, 0.5, 0.6667, 0.5, 0.3502, 1.0, 0.5, 1.0, 0.5, 1.0, 0.3502, 1.0, -8.941e-08, 1.0, 0.08333, 1.0, 0.08333, 1.0, -8.941e-08, 1.0, 0.8333, 1.0, 1.0, 1.0, 1.0, 1.0, 0.8333, 1.0, 0.08333, 0.5, -8.941e-08, 0.5, -8.941e-08, 0.6686, 0.08333, 0.6674, 0.6667, 0.5, 0.5833, 0.5, 0.5833, 0.6598, 0.6667, 0.6611, 0.5, 0.8416, 0.5, 0.6584, 0.3436, 0.661, 0.3333, 0.7665, 0.3333, 0.8389, 0.3233, 0.5, 0.1667, 0.5, 0.1667, 0.6662, 0.323, 0.6614, 0.5833, 1.0, 0.5833, 1.0, 0.6667, 1.0, 0.6667, 1.0, 0.1667, 0.8338, 0.08333, 0.8326, 0.08333, 1.0, 0.1667, 1.0, 1.0, 0.5, 0.8333, 0.5, 0.8333, 0.6662, 1.0, 0.6686, 0.8333, 0.5, 0.6667, 0.5, 0.6667, 0.6611, 0.8333, 0.6662, 0.3333, 1.0, 0.3333, 1.0, 0.5, 1.0, 0.5, 1.0, 0.8333, 1.0, 0.8333, 1.0, 1.0, 1.0, 1.0, 1.0, 0.8333, 1.0, 0.8333, 1.0, 1.0, 1.0, 1.0, 1.0, 0.6667, 1.0, 0.6667, 1.0, 0.8333, 1.0, 0.8333, 1.0, 0.3333, 1.0, 0.3333, 1.0, 0.5, 1.0, 0.5, 1.0, 0.5, 1.0, 0.5, 1.0, 0.3989, 1.0, 0.3333, 1.0, 0.6667, 0.8389, 0.5833, 0.8402, 0.5833, 1.0, 0.6667, 1.0, 0.6667, 1.0, 0.6667, 1.0, 0.8333, 1.0, 0.8333, 1.0, 0.8333, 1.0, 0.8333, 1.0, 1.0, 1.0, 1.0, 1.0, 0.6667, 1.0, 0.6667, 1.0, 0.8333, 1.0, 0.8333, 1.0, 0.1667, 1.0, 0.1667, 1.0, 0.3333, 1.0, 0.3333, 1.0, 0.5833, 1.0, 0.5833, 1.0, 0.6667, 1.0, 0.6667, 1.0, 0.08333, 1.0, 0.08333, 1.0, 0.1667, 1.0, 0.1667, 1.0, 0.1667, 1.0, 0.1667, 1.0, 0.3333, 1.0, 0.3333, 1.0, 0.08333, 1.0, 0.08333, 1.0, 0.1667, 1.0, 0.1667, 1.0, 0.1667, 1.0, 0.1667, 1.0, 0.3333, 1.0, 0.3333, 1.0, 0.6667, 1.0, 0.6667, 1.0, 0.8333, 1.0, 0.8333, 1.0, 0.3333, 1.0, 0.3333, 1.0, 0.5, 1.0, 0.5, 1.0, 0.0546, 1.0, 0.08333, 1.0, -8.941e-08, 1.0, -8.941e-08, 1.0, 0.5833, 1.0, 0.5833, 1.0, 0.5, 1.0, 0.5, 1.0, 1.0, 1.0, 1.0, 1.0, 0.8333, 1.0, 0.8333, 1.0, 0.08333, 1.0, 0.08333, 1.0, 0.1667, 1.0, 0.1667, 1.0, 0.8333, 1.0, 0.8333, 1.0, 0.6667, 1.0, 0.6667, 1.0, 0.5, 1.0, 0.5, 1.0, 0.3333, 1.0, 0.3989, 1.0, 0.5833, 1.0, 0.5833, 1.0, 0.6667, 1.0, 0.6667, 1.0, 0.8333, 1.0, 0.8333, 1.0, 0.6667, 1.0, 0.6667, 1.0, 0.8333, 1.0, 0.8333, 1.0, 1.0, 1.0, 1.0, 1.0, 1.0, 1.0, 1.0, 1.0, 0.8333, 1.0, 0.8333, 1.0, 0.5833, 1.0, 0.5833, 1.0, 0.5, 1.0, 0.5, 1.0, 0.08333, 1.0, 0.0546, 1.0, -8.941e-08, 1.0, -8.941e-08, 1.0, 0.08333, 1.0, 0.08333, 1.0, 0.1667, 1.0, 0.1667, 1.0, 0.6481, 1.0, 0.6481, 1.0, 0.5843, 1.0, 0.5843, 1.0, 0.5833, 1.0, 0.5833, 1.0, 0.6667, 1.0, 0.6667, 1.0, 0.5, 1.0, 0.5, 1.0, 0.3333, 1.0, 0.3333, 1.0, 0.3484, 1.0, 0.8333, 1.0, 0.8333, 1.0, 0.6667, 1.0, 0.6667, 1.0, 0.3333, 1.0, 0.3333, 1.0, 0.1667, 1.0, 0.1667, 1.0, 0.318, 1.0, 0.08333, 1.0, 0.08333, 1.0, -8.941e-08, 1.0, -8.941e-08, 1.0, 1.0, 1.0, 1.0, 1.0, 0.8333, 1.0, 0.8333, 1.0, 0.5186, 1.0, 0.5186, 1.0, 0.5181, 1.0, 0.5181, 1.0, 0.1667, 1.0, 0.1667, 1.0, 0.3165, 1.0, 0.318, 1.0, 0.5, 1.0, 0.5, 1.0, 0.5833, 1.0, 0.5833, 1.0, 0.6667, 1.0, 0.6667, 1.0, 0.5833, 1.0, 0.5833, 1.0, 0.5, 1.0, 0.5, 1.0, 0.5833, 1.0, 0.5833, 1.0, 0.6667, 1.0, 0.6667, 1.0, 0.5833, 1.0, 0.5833, 1.0, 0.5, 1.0, 0.5, 1.0, 0.5833, 1.0, 0.5833, 1.0, 0.5, 1.0, 0.5, 1.0, 0.5833, 1.0, 0.5833, 1.0, 0.5833, 0.5, 0.5, 0.5, 0.5, 0.6584, 0.5833, 0.6598, 0.5824, 1.0, 0.5833, 1.0, 0.5, 1.0, 0.5181, 1.0, 0.5843, 1.0, 0.5833, 1.0, 0.6667, 1.0, 0.6481, 1.0, 0.6481, 1.0, 0.6667, 1.0, 0.6667, 1.0, 0.6486, 1.0, 0.5181, 1.0, 0.5, 1.0, 0.5, 1.0, 0.5186, 1.0, 0.5186, 1.0, 0.5, 1.0, 0.5833, 1.0, 0.5843, 1.0, 0.6486, 1.0, 0.6667, 1.0, 0.5833, 1.0, 0.5824, 1.0, 0.6486, 1.0, 0.6486, 1.0, 0.6481, 1.0, 0.6481, 1.0, 0.5843, 1.0, 0.5843, 1.0, 0.5186, 1.0, 0.5186, 1.0, 0.5843, 1.0, 0.5843, 1.0, 0.5186, 1.0, 0.5186, 1.0, 0.6486, 1.0, 0.6486, 1.0, 0.6481, 1.0, 0.6481, 1.0, 0.5181, 1.0, 0.5181, 1.0, 0.5824, 1.0, 0.5824, 1.0, 0.5824, 1.0, 0.5824, 1.0, 0.6486, 1.0, 0.6486, 1.0, 0.5186, 1.0, 0.5186, 1.0, 0.5181, 1.0, 0.5181, 1.0, 0.5824, 1.0, 0.5824, 1.0, 0.6486, 1.0, 0.6486, 1.0, 0.5181, 1.0, 0.5181, 1.0, 0.5824, 1.0, 0.5824, 1.0, 0.5824, 1.0, 0.5824, 1.0, 0.6486, 1.0, 0.6486, 1.0, 0.5186, 1.0, 0.5186, 1.0, 0.5181, 1.0, 0.5181, 1.0, 0.6481, 1.0, 0.6481, 1.0, 0.5843, 1.0, 0.5843, 1.0, 0.6481, 1.0, 0.6486, 1.0, 0.5824, 1.0, 0.5843, 1.0, 0.5843, 1.0, 0.5824, 1.0, 0.5181, 1.0, 0.5186, 1.0, 0.6481, 1.0, 0.6481, 1.0, 0.5843, 1.0, 0.5843, 1.0, 0.5843, 1.0, 0.5843, 1.0, 0.5186, 1.0, 0.5186, 1.0, 0.6486, 1.0, 0.6486, 1.0, 0.6481, 1.0, 0.6481, 1.0, 0.5181, 1.0, 0.5181, 1.0, 0.5824, 1.0, 0.5824, 1.0, 0.3333, 0.8389, 0.1667, 0.8338, 0.1667, 1.0, 0.3333, 1.0, 0.5833, 0.8402, 0.5, 0.8416, 0.5, 1.0, 0.5833, 1.0, 0.5, 0.8416, 0.3333, 0.8389, 0.3333, 1.0, 0.5, 1.0, 0.8333, 0.8338, 0.6667, 0.8389, 0.6667, 1.0, 0.8333, 1.0, 1.0, 0.8314, 0.8333, 0.8338, 0.8333, 1.0, 1.0, 1.0, 0.6667, 0.8389, 0.6667, 0.6611, 0.5833, 0.6598, 0.5833, 0.8402, 0.02467, 0.6951, 0.02467, 0.6951, 0.08419, 0.6945, 0.08419, 0.6945, 0.3333, 0.8389, 0.3333, 0.7665, 0.323, 0.6614, 0.1667, 0.6662, 0.1667, 0.8338, 0.5833, 0.8402, 0.5833, 0.6598, 0.5, 0.6584, 0.5, 0.8416, 0.8333, 0.8338, 0.8333, 0.6662, 0.6667, 0.6611, 0.6667, 0.8389, 1.0, 0.8314, 1.0, 0.6686, 0.8333, 0.6662, 0.8333, 0.8338, 0.08333, 0.8326, -8.941e-08, 0.8314, -8.941e-08, 1.0, 0.08333, 1.0, 0.142, 0.6939, 0.142, 0.6939, 0.1415, 0.8061, 0.1415, 0.8061, 0.1667, 1.0, 0.1667, 1.0, 0.08333, 1.0, 0.08333, 1.0, -8.941e-08, 1.0, -8.941e-08, 1.0, 0.08333, 1.0, 0.08333, 1.0, 0.1667, 1.0, 0.1092, 1.0, 0.0546, 1.0, 0.08333, 1.0, -8.941e-08, 1.0, -8.941e-08, 1.0, 0.08333, 1.0, 0.08333, 1.0, 0.1092, 1.0, 0.1667, 1.0, 0.08333, 1.0, 0.0546, 1.0, -8.941e-08, 1.0, -8.941e-08, 1.0, 0.08333, 1.0, 0.08333, 1.0, -8.941e-08, 1.0, -8.941e-08, 1.0, 0.08333, 1.0, 0.08333, 1.0, 0.1667, 0.5, 0.08333, 0.5, 0.08333, 0.6674, 0.1667, 0.6662, 0.08419, 0.6945, 0.08333, 0.6674, -8.941e-08, 0.6686, 0.02467, 0.6951, 0.08246, 0.8055, 0.08333, 0.8326, 0.1667, 0.8338, 0.1415, 0.8061, 0.1415, 0.8061, 0.1667, 0.8338, 0.1667, 0.6662, 0.142, 0.6939, 0.02515, 0.8049, -8.941e-08, 0.8314, 0.08333, 0.8326, 0.08246, 0.8055, 0.02467, 0.6951, -8.941e-08, 0.6686, -8.941e-08, 0.8314, 0.02515, 0.8049, 0.142, 0.6939, 0.1667, 0.6662, 0.08333, 0.6674, 0.08419, 0.6945, 0.08419, 0.6945, 0.08419, 0.6945, 0.142, 0.6939, 0.142, 0.6939, 0.08246, 0.8055, 0.08246, 0.8055, 0.02515, 0.8049, 0.02515, 0.8049, 0.1415, 0.8061, 0.1415, 0.8061, 0.08246, 0.8055, 0.08246, 0.8055, 0.02515, 0.8049, 0.02515, 0.8049, 0.02467, 0.6951, 0.02467, 0.6951, 0.5, 0.5, 0.3433, 0.5, 0.3436, 0.661, 0.5, 0.6584, 0.3484, 1.0, 0.3502, 1.0, 0.5, 1.0, 0.5, 1.0, 0.3233, 0.5, 0.3233, 0.5, 0.1667, 0.5, 0.1667, 0.5, 0.1667, 0.5, 0.1667, 0.5, 0.08333, 0.5, 0.08333, 0.5, 0.08333, 0.5, 0.08333, 0.5, -8.941e-08, 0.5, -8.941e-08, 0.5, 0.6667, 0.5, 0.6667, 0.5, 0.5833, 0.5, 0.5833, 0.5, 0.3502, 1.0, 0.3502, 1.0, 0.5, 1.0, 0.5, 1.0, -8.941e-08, 1.0, -8.941e-08, 1.0, 0.08333, 1.0, 0.08333, 1.0, 0.8333, 1.0, 0.8333, 1.0, 1.0, 1.0, 1.0, 1.0, 1.0, 0.5, 0.8333, 0.5, 0.8333, 0.5, 1.0, 0.5, 0.8333, 0.5, 0.6667, 0.5, 0.6667, 0.5, 0.8333, 0.5, 0.5833, 0.5, 0.5, 0.5, 0.5, 0.5, 0.5833, 0.5, 0.6667, 1.0, 0.8333, 1.0, 0.8333, 1.0, 0.6667, 1.0, 0.5833, 1.0, 0.6667, 1.0, 0.6667, 1.0, 0.5833, 1.0, 0.08333, 1.0, 0.1667, 1.0, 0.1667, 1.0, 0.08333, 1.0, 0.5, 1.0, 0.5833, 1.0, 0.5833, 1.0, 0.5, 1.0, 0.3333, 1.0, 0.3989, 1.0, 0.3989, 1.0, 0.3333, 1.0, 0.1092, 1.0, 0.1667, 1.0, 0.1667, 1.0, 0.1092, 1.0, 0.1667, 1.0, 0.1092, 1.0, 0.1092, 1.0, 0.1667, 1.0, 0.3989, 1.0, 0.3333, 1.0, 0.3333, 1.0, 0.3989, 1.0, 0.3333, 1.0, 0.1667, 1.0, 0.1667, 1.0, 0.3333, 1.0, 0.1667, 1.0, 0.3333, 1.0, 0.3333, 1.0, 0.1667, 1.0, 0.02467, 0.6951, 0.08419, 0.6945, 0.08419, 0.6945, 0.02467, 0.6951, 0.1415, 0.8061, 0.08246, 0.8055, 0.08246, 0.8055, 0.1415, 0.8061, 0.142, 0.6939, 0.1415, 0.8061, 0.1415, 0.8061, 0.142, 0.6939, 0.08246, 0.8055, 0.02515, 0.8049, 0.02515, 0.8049, 0.08246, 0.8055, 0.02515, 0.8049, 0.02467, 0.6951, 0.02467, 0.6951, 0.02515, 0.8049, 0.08419, 0.6945, 0.142, 0.6939, 0.142, 0.6939, 0.08419, 0.6945, 0.3333, 0.7665, 0.323, 0.6614, 0.323, 0.6614, 0.3333, 0.7665, 0.3436, 0.661, 0.3333, 0.7665, 0.3333, 0.7665, 0.3436, 0.661, 0.323, 0.6614, 0.3233, 0.5, 0.3233, 0.5, 0.323, 0.6614, 0.3433, 0.5, 0.3436, 0.661, 0.3436, 0.661, 0.3433, 0.5, 0.5, 0.5, 0.3433, 0.5, 0.3433, 0.5, 0.5, 0.5, 0.3333, 1.0, 0.3484, 1.0, 0.3484, 1.0, 0.3333, 1.0, 0.318, 1.0, 0.3333, 1.0, 0.3333, 1.0, 0.318, 1.0, 0.3165, 1.0, 0.318, 1.0, 0.318, 1.0, 0.3165, 1.0, 0.3484, 1.0, 0.3502, 1.0, 0.3502, 1.0, 0.3484, 1.0, 0.1667, 1.0, 0.3165, 1.0, 0.3165, 1.0, 0.1667, 1.0, 0.08333, 0.5, -8.941e-08, 0.5, -8.941e-08, 0.5, 0.08333, 0.5, 0.1667, 0.5, 0.08333, 0.5, 0.08333, 0.5, 0.1667, 0.5, 0.3233, 0.5, 0.1667, 0.5, 0.1667, 0.5, 0.3233, 0.5, 0.3233, 0.5, 0.3233, 0.5, 0.3233, 0.5, 0.3233, 0.5, -8.941e-08, 0.5, -8.941e-08, 0.5, -8.941e-08, 0.5, -8.941e-08, 0.5, 0.6667, 0.5, 0.5833, 0.5, 0.5833, 0.5, 0.6667, 0.5, 0.6667, 0.5, 0.6667, 0.5, 0.6667, 0.5, 0.6667, 0.5, 0.5833, 0.5, 0.5833, 0.5, 0.5833, 0.5, 0.5833, 0.5, 0.3502, 1.0, 0.5, 1.0, 0.5, 1.0, 0.3502, 1.0, 0.3502, 1.0, 0.3502, 1.0, 0.3502, 1.0, 0.3502, 1.0, 0.5, 1.0, 0.5, 1.0, 0.5, 1.0, 0.5, 1.0, -8.941e-08, 1.0, 0.08333, 1.0, 0.08333, 1.0, -8.941e-08, 1.0, -8.941e-08, 1.0, -8.941e-08, 1.0, -8.941e-08, 1.0, -8.941e-08, 1.0, 0.08333, 1.0, 0.08333, 1.0, 0.08333, 1.0, 0.08333, 1.0, 0.8333, 1.0, 1.0, 1.0, 1.0, 1.0, 0.8333, 1.0, 0.8333, 1.0, 0.8333, 1.0, 0.8333, 1.0, 0.8333, 1.0, 1.0, 1.0, 1.0, 1.0, 1.0, 1.0, 1.0, 1.0])
me_cylinder.materials.append(mat_material_001)
me_cylinder.update()
me_circle = bpy.data.meshes.new('Circle')
me_circle.from_pydata([(-1.057, -0.6859, 0.357), (-1.68, -1.045, 0.357), (-1.68, -1.765, 0.357), (-1.057, -2.124, 0.357), (-0.4342, -1.765, 0.357), (-0.4342, -1.045, 0.357), (-1.057, -0.83, 0.8407), (-0.559, -1.118, 0.8407), (-0.559, -1.693, 0.8407), (-1.057, -1.98, 0.8407), (-1.555, -1.693, 0.8407), (-1.555, -1.118, 0.8407), (-1.502, -1.148, 1.324), (-1.057, -0.8914, 1.324), (-1.502, -1.662, 1.324), (-1.057, -1.919, 1.324), (-0.6122, -1.662, 1.324), (-0.6122, -1.148, 1.324), (-1.502, -1.148, 1.363), (-1.057, -0.8914, 1.363), (-1.502, -1.662, 1.363), (-1.057, -1.919, 1.363), (-0.6122, -1.662, 1.363), (-0.6122, -1.148, 1.363), (-1.502, -1.148, 1.411), (-1.057, -0.8914, 1.411), (-1.502, -1.662, 1.411), (-1.057, -1.919, 1.411), (-1.502, -1.662, 1.459), (-1.502, -1.148, 1.459), (-1.057, -1.919, 1.459), (-0.6122, -1.148, 1.396), (-0.6122, -1.662, 1.396)], [], [(1, 0, 5, 4, 3, 2), (7, 6, 13, 17), (9, 8, 16, 15), (11, 10, 14, 12), (8, 7, 17, 16), (10, 9, 15, 14), (6, 11, 12, 13), (0, 1, 11, 6), (2, 3, 9, 10), (4, 5, 7, 8), (1, 2, 10, 11), (3, 4, 8, 9), (5, 0, 6, 7), (13, 12, 18, 19), (15, 16, 22, 21), (14, 15, 21, 20), (18, 20, 26, 24), (16, 17, 23, 22), (12, 14, 20, 18), (17, 13, 19, 23), (24, 26, 28, 29), (20, 21, 27, 26), (19, 18, 24, 25), (26, 27, 30, 28), (22, 23, 31, 32)])
_uv = me_circle.uv_layers.new(name='UVMap')
_uv.uv.foreach_set('vector', [0.0, 0.0, 0.0, 0.0, 0.0, 0.0, 0.0, 0.0, 0.0, 0.0, 0.0, 0.0, 0.0, 0.0, 0.0, 0.0, 0.0, 0.0, 0.0, 0.0, 0.0, 0.0, 0.0, 0.0, 0.0, 0.0, 0.0, 0.0, 0.0, 0.0, 0.0, 0.0, 0.0, 0.0, 0.0, 0.0, 0.0, 0.0, 0.0, 0.0, 0.0, 0.0, 0.0, 0.0, 0.0, 0.0, 0.0, 0.0, 0.0, 0.0, 0.0, 0.0, 0.0, 0.0, 0.0, 0.0, 0.0, 0.0, 0.0, 0.0, 0.0, 0.0, 0.0, 0.0, 0.0, 0.0, 0.0, 0.0, 0.0, 0.0, 0.0, 0.0, 0.0, 0.0, 0.0, 0.0, 0.0, 0.0, 0.0, 0.0, 0.0, 0.0, 0.0, 0.0, 0.0, 0.0, 0.0, 0.0, 0.0, 0.0, 0.0, 0.0, 0.0, 0.0, 0.0, 0.0, 0.0, 0.0, 0.0, 0.0, 0.0, 0.0, 0.0, 0.0, 0.0, 0.0, 0.0, 0.0, 0.0, 0.0, 0.0, 0.0, 0.0, 0.0, 0.0, 0.0, 0.0, 0.0, 0.0, 0.0, 0.0, 0.0, 0.0, 0.0, 0.0, 0.0, 0.0, 0.0, 0.0, 0.0, 0.0, 0.0, 0.0, 0.0, 0.0, 0.0, 0.0, 0.0, 0.0, 0.0, 0.0, 0.0, 0.0, 0.0, 0.0, 0.0, 0.0, 0.0, 0.0, 0.0, 0.0, 0.0, 0.0, 0.0, 0.0, 0.0, 0.0, 0.0, 0.0, 0.0, 0.0, 0.0, 0.0, 0.0, 0.0, 0.0, 0.0, 0.0, 0.0, 0.0, 0.0, 0.0, 0.0, 0.0, 0.0, 0.0, 0.0, 0.0, 0.0, 0.0, 0.0, 0.0, 0.0, 0.0, 0.0, 0.0, 0.0, 0.0, 0.0, 0.0, 0.0, 0.0, 0.0, 0.0, 0.0, 0.0, 0.0, 0.0, 0.0, 0.0, 0.0, 0.0, 0.0, 0.0])
me_circle.materials.append(mat_material_001)
me_circle.update()
me_circle_001 = bpy.data.meshes.new('Circle.001')
me_circle_001.from_pydata([(-1.437, -1.186, 1.324), (-1.057, -0.9669, 1.324), (-1.437, -1.624, 1.324), (-1.057, -1.843, 1.324), (-0.6776, -1.624, 1.324), (-0.6776, -1.186, 1.324), (-1.437, -1.186, 1.295), (-1.057, -0.9669, 1.295), (-1.437, -1.624, 1.295), (-1.057, -1.843, 1.295), (-0.6776, -1.624, 1.295), (-0.6776, -1.186, 1.295), (-1.38, -1.219, 1.295), (-1.057, -1.032, 1.295), (-1.38, -1.592, 1.295), (-1.057, -1.778, 1.295), (-0.7341, -1.592, 1.295), (-0.7341, -1.219, 1.295), (-1.325, -1.25, 1.295), (-1.057, -1.095, 1.295), (-1.325, -1.56, 1.295), (-1.057, -1.715, 1.295), (-0.7888, -1.56, 1.295), (-0.7888, -1.25, 1.295), (-1.262, -1.287, 1.295), (-1.057, -1.169, 1.295), (-1.262, -1.523, 1.295), (-1.057, -1.641, 1.295), (-0.8527, -1.523, 1.295), (-0.8527, -1.287, 1.295), (-1.205, -1.32, 1.295), (-1.057, -1.234, 1.295), (-1.205, -1.491, 1.295), (-1.057, -1.576, 1.295), (-0.9089, -1.491, 1.295), (-0.9089, -1.32, 1.295), (-1.057, -0.8914, 1.363), (-1.057, -1.919, 1.363), (-0.6122, -1.662, 1.363), (-0.6122, -1.148, 1.363), (-1.437, -1.186, 1.363), (-1.057, -0.9669, 1.363), (-1.437, -1.624, 1.363), (-1.057, -1.843, 1.363), (-0.6776, -1.624, 1.363), (-0.6776, -1.186, 1.363), (-1.502, -1.148, 1.411), (-1.057, -0.8914, 1.411), (-1.057, -1.919, 1.411), (-1.437, -1.186, 1.411), (-1.057, -0.9669, 1.411), (-1.437, -1.624, 1.411), (-1.057, -1.843, 1.411), (-1.502, -1.662, 1.459), (-1.502, -1.148, 1.459), (-1.057, -1.919, 1.459), (-1.437, -1.624, 1.459), (-1.437, -1.186, 1.459), (-1.057, -1.843, 1.459), (-0.6122, -1.148, 1.396), (-0.6122, -1.662, 1.396), (-0.6776, -1.186, 1.396), (-0.6776, -1.624, 1.396)], [], [(0, 1, 41, 40), (4, 3, 43, 44), (3, 2, 42, 43), (30, 32, 33, 34, 35, 31), (12, 13, 7, 6), (14, 12, 6, 8), (15, 14, 8, 9), (16, 15, 9, 10), (17, 16, 10, 11), (13, 17, 11, 7), (24, 25, 19, 18), (26, 24, 18, 20), (27, 26, 20, 21), (28, 27, 21, 22), (29, 28, 22, 23), (25, 29, 23, 19), (1, 0, 6, 7), (0, 2, 8, 6), (2, 3, 9, 8), (3, 4, 10, 9), (4, 5, 11, 10), (5, 1, 7, 11), (43, 42, 51, 52), (42, 40, 49, 51), (44, 43, 37, 38), (44, 38, 60, 62), (41, 45, 39, 36), (5, 4, 44, 45), (2, 0, 40, 42), (1, 5, 45, 41), (49, 50, 47, 46), (52, 51, 56, 58), (40, 41, 50, 49), (37, 43, 52, 48), (41, 36, 47, 50), (56, 57, 54, 53), (58, 56, 53, 55), (49, 46, 54, 57), (51, 49, 57, 56), (48, 52, 58, 55), (61, 62, 60, 59), (45, 44, 62, 61), (39, 45, 61, 59)])
_uv = me_circle_001.uv_layers.new(name='UVMap')
_uv.uv.foreach_set('vector', [0.0, 0.0, 0.0, 0.0, 0.0, 0.0, 0.0, 0.0, 0.0, 0.0, 0.0, 0.0, 0.0, 0.0, 0.0, 0.0, 0.0, 0.0, 0.0, 0.0, 0.0, 0.0, 0.0, 0.0, 0.0, 0.0, 0.0, 0.0, 0.0, 0.0, 0.0, 0.0, 0.0, 0.0, 0.0, 0.0, 0.0, 0.0, 0.0, 0.0, 0.0, 0.0, 0.0, 0.0, 0.0, 0.0, 0.0, 0.0, 0.0, 0.0, 0.0, 0.0, 0.0, 0.0, 0.0, 0.0, 0.0, 0.0, 0.0, 0.0, 0.0, 0.0, 0.0, 0.0, 0.0, 0.0, 0.0, 0.0, 0.0, 0.0, 0.0, 0.0, 0.0, 0.0, 0.0, 0.0, 0.0, 0.0, 0.0, 0.0, 0.0, 0.0, 0.0, 0.0, 0.0, 0.0, 0.0, 0.0, 0.0, 0.0, 0.0, 0.0, 0.0, 0.0, 0.0, 0.0, 0.0, 0.0, 0.0, 0.0, 0.0, 0.0, 0.0, 0.0, 0.0, 0.0, 0.0, 0.0, 0.0, 0.0, 0.0, 0.0, 0.0, 0.0, 0.0, 0.0, 0.0, 0.0, 0.0, 0.0, 0.0, 0.0, 0.0, 0.0, 0.0, 0.0, 0.0, 0.0, 0.0, 0.0, 0.0, 0.0, 0.0, 0.0, 0.0, 0.0, 0.0, 0.0, 0.0, 0.0, 0.0, 0.0, 0.0, 0.0, 0.0, 0.0, 0.0, 0.0, 0.0, 0.0, 0.0, 0.0, 0.0, 0.0, 0.0, 0.0, 0.0, 0.0, 0.0, 0.0, 0.0, 0.0, 0.0, 0.0, 0.0, 0.0, 0.0, 0.0, 0.0, 0.0, 0.0, 0.0, 0.0, 0.0, 0.0, 0.0, 0.0, 0.0, 0.0, 0.0, 0.0, 0.0, 0.0, 0.0, 0.0, 0.0, 0.0, 0.0, 0.0, 0.0, 0.0, 0.0, 0.0, 0.0, 0.0, 0.0, 0.0, 0.0, 0.0, 0.0, 0.0, 0.0, 0.0, 0.0, 0.0, 0.0, 0.0, 0.0, 0.0, 0.0, 0.0, 0.0, 0.0, 0.0, 0.0, 0.0, 0.0, 0.0, 0.0, 0.0, 0.0, 0.0, 0.0, 0.0, 0.0, 0.0, 0.0, 0.0, 0.0, 0.0, 0.0, 0.0, 0.0, 0.0, 0.0, 0.0, 0.0, 0.0, 0.0, 0.0, 0.0, 0.0, 0.0, 0.0, 0.0, 0.0, 0.0, 0.0, 0.0, 0.0, 0.0, 0.0, 0.0, 0.0, 0.0, 0.0, 0.0, 0.0, 0.0, 0.0, 0.0, 0.0, 0.0, 0.0, 0.0, 0.0, 0.0, 0.0, 0.0, 0.0, 0.0, 0.0, 0.0, 0.0, 0.0, 0.0, 0.0, 0.0, 0.0, 0.0, 0.0, 0.0, 0.0, 0.0, 0.0, 0.0, 0.0, 0.0, 0.0, 0.0, 0.0, 0.0, 0.0, 0.0, 0.0, 0.0, 0.0, 0.0, 0.0, 0.0, 0.0, 0.0, 0.0, 0.0, 0.0, 0.0, 0.0, 0.0, 0.0, 0.0, 0.0, 0.0, 0.0, 0.0, 0.0, 0.0, 0.0, 0.0, 0.0, 0.0, 0.0, 0.0, 0.0, 0.0, 0.0, 0.0, 0.0, 0.0, 0.0, 0.0, 0.0, 0.0, 0.0, 0.0, 0.0, 0.0, 0.0, 0.0, 0.0, 0.0, 0.0, 0.0, 0.0, 0.0, 0.0, 0.0, 0.0, 0.0])
me_circle_001.materials.append(mat_material_002)
me_circle_001.update()
me_circle_002 = bpy.data.meshes.new('Circle.002')
me_circle_002.from_pydata([(-1.205, -1.32, 1.324), (-1.057, -1.234, 1.324), (-1.205, -1.491, 1.324), (-1.057, -1.576, 1.324), (-0.9089, -1.491, 1.324), (-0.9089, -1.32, 1.324), (-1.38, -1.219, 1.324), (-1.057, -1.032, 1.324), (-1.38, -1.592, 1.324), (-1.057, -1.778, 1.324), (-0.7341, -1.592, 1.324), (-0.7341, -1.219, 1.324), (-1.325, -1.25, 1.324), (-1.057, -1.095, 1.324), (-1.325, -1.56, 1.324), (-1.057, -1.715, 1.324), (-0.7888, -1.56, 1.324), (-0.7888, -1.25, 1.324), (-1.262, -1.287, 1.324), (-1.057, -1.169, 1.324), (-1.262, -1.523, 1.324), (-1.057, -1.641, 1.324), (-0.8527, -1.523, 1.324), (-0.8527, -1.287, 1.324), (-1.38, -1.219, 1.295), (-1.057, -1.032, 1.295), (-1.38, -1.592, 1.295), (-1.057, -1.778, 1.295), (-0.7341, -1.592, 1.295), (-0.7341, -1.219, 1.295), (-1.325, -1.25, 1.295), (-1.057, -1.095, 1.295), (-1.325, -1.56, 1.295), (-1.057, -1.715, 1.295), (-0.7888, -1.56, 1.295), (-0.7888, -1.25, 1.295), (-1.262, -1.287, 1.295), (-1.057, -1.169, 1.295), (-1.262, -1.523, 1.295), (-1.057, -1.641, 1.295), (-0.8527, -1.523, 1.295), (-0.8527, -1.287, 1.295), (-1.205, -1.32, 1.295), (-1.057, -1.234, 1.295), (-1.205, -1.491, 1.295), (-1.057, -1.576, 1.295), (-0.9089, -1.491, 1.295), (-0.9089, -1.32, 1.295)], [], [(5, 1, 43, 47), (14, 15, 33, 32), (22, 21, 39, 40), (6, 7, 25, 24), (4, 5, 47, 46), (12, 14, 32, 30), (21, 20, 38, 39), (12, 13, 7, 6), (14, 12, 6, 8), (15, 14, 8, 9), (16, 15, 9, 10), (17, 16, 10, 11), (13, 17, 11, 7), (3, 4, 46, 45), (13, 12, 30, 31), (20, 18, 36, 38), (2, 3, 45, 44), (18, 19, 37, 36), (0, 2, 44, 42), (0, 1, 19, 18), (2, 0, 18, 20), (3, 2, 20, 21), (4, 3, 21, 22), (5, 4, 22, 23), (1, 5, 23, 19), (8, 6, 24, 26), (23, 22, 40, 41), (15, 16, 34, 33), (9, 8, 26, 27), (19, 23, 41, 37), (16, 17, 35, 34), (10, 9, 27, 28), (17, 13, 31, 35), (11, 10, 28, 29), (7, 11, 29, 25), (1, 0, 42, 43)])
_uv = me_circle_002.uv_layers.new(name='UVMap')
_uv.uv.foreach_set('vector', [0.0, 0.0, 0.0, 0.0, 0.0, 0.0, 0.0, 0.0, 0.0, 0.0, 0.0, 0.0, 0.0, 0.0, 0.0, 0.0, 0.0, 0.0, 0.0, 0.0, 0.0, 0.0, 0.0, 0.0, 0.0, 0.0, 0.0, 0.0, 0.0, 0.0, 0.0, 0.0, 0.0, 0.0, 0.0, 0.0, 0.0, 0.0, 0.0, 0.0, 0.0, 0.0, 0.0, 0.0, 0.0, 0.0, 0.0, 0.0, 0.0, 0.0, 0.0, 0.0, 0.0, 0.0, 0.0, 0.0, 0.0, 0.0, 0.0, 0.0, 0.0, 0.0, 0.0, 0.0, 0.0, 0.0, 0.0, 0.0, 0.0, 0.0, 0.0, 0.0, 0.0, 0.0, 0.0, 0.0, 0.0, 0.0, 0.0, 0.0, 0.0, 0.0, 0.0, 0.0, 0.0, 0.0, 0.0, 0.0, 0.0, 0.0, 0.0, 0.0, 0.0, 0.0, 0.0, 0.0, 0.0, 0.0, 0.0, 0.0, 0.0, 0.0, 0.0, 0.0, 0.0, 0.0, 0.0, 0.0, 0.0, 0.0, 0.0, 0.0, 0.0, 0.0, 0.0, 0.0, 0.0, 0.0, 0.0, 0.0, 0.0, 0.0, 0.0, 0.0, 0.0, 0.0, 0.0, 0.0, 0.0, 0.0, 0.0, 0.0, 0.0, 0.0, 0.0, 0.0, 0.0, 0.0, 0.0, 0.0, 0.0, 0.0, 0.0, 0.0, 0.0, 0.0, 0.0, 0.0, 0.0, 0.0, 0.0, 0.0, 0.0, 0.0, 0.0, 0.0, 0.0, 0.0, 0.0, 0.0, 0.0, 0.0, 0.0, 0.0, 0.0, 0.0, 0.0, 0.0, 0.0, 0.0, 0.0, 0.0, 0.0, 0.0, 0.0, 0.0, 0.0, 0.0, 0.0, 0.0, 0.0, 0.0, 0.0, 0.0, 0.0, 0.0, 0.0, 0.0, 0.0, 0.0, 0.0, 0.0, 0.0, 0.0, 0.0, 0.0, 0.0, 0.0, 0.0, 0.0, 0.0, 0.0, 0.0, 0.0, 0.0, 0.0, 0.0, 0.0, 0.0, 0.0, 0.0, 0.0, 0.0, 0.0, 0.0, 0.0, 0.0, 0.0, 0.0, 0.0, 0.0, 0.0, 0.0, 0.0, 0.0, 0.0, 0.0, 0.0, 0.0, 0.0, 0.0, 0.0, 0.0, 0.0, 0.0, 0.0, 0.0, 0.0, 0.0, 0.0, 0.0, 0.0, 0.0, 0.0, 0.0, 0.0, 0.0, 0.0, 0.0, 0.0, 0.0, 0.0, 0.0, 0.0, 0.0, 0.0, 0.0, 0.0, 0.0, 0.0, 0.0, 0.0, 0.0, 0.0, 0.0, 0.0, 0.0, 0.0, 0.0, 0.0, 0.0, 0.0, 0.0, 0.0, 0.0, 0.0, 0.0, 0.0, 0.0, 0.0, 0.0, 0.0, 0.0, 0.0, 0.0, 0.0, 0.0, 0.0])
me_circle_002.materials.append(mat_material)
me_circle_002.update()

# ---- objects
ob_tronco = bpy.data.objects.new('tronco', me_cylinder)
ob_toco = bpy.data.objects.new('toco', me_circle)
ob_circle_001 = bpy.data.objects.new('Circle.001', me_circle_001)
ob_circle_002 = bpy.data.objects.new('Circle.002', me_circle_002)
ob_camera = bpy.data.objects.new('Camera', cam_camera_001)
ob_point = bpy.data.objects.new('Point', light_point)

# ---- transforms, parenting, visibility, modifiers, constraints
ob_tronco.location = (0.4042, 5.298e-09, 0.2235)
ob_tronco.rotation_euler = (-0.0, 1.626, -0.0)
ob_tronco.scale = (0.3045, 0.3045, 0.4047)
ob_toco.location = (0.0, 1.217, 0.0)
ob_toco.scale = (0.5345, 0.5345, 0.5345)
ob_circle_001.location = (0.0, 1.217, 0.0)
ob_circle_001.scale = (0.5345, 0.5345, 0.5345)
ob_circle_002.location = (0.0, 1.217, 0.0)
ob_circle_002.scale = (0.5345, 0.5345, 0.5345)
ob_camera.location = (1.469, -2.024, 5.018)
ob_camera.rotation_euler = (0.4371, 0.09562, 0.1266)
ob_point.location = (0.0, -1.986, 1.674)

# ---- collection membership
col_collection.objects.link(ob_tronco)
col_collection.objects.link(ob_toco)
col_collection.objects.link(ob_circle_001)
col_collection.objects.link(ob_circle_002)
col_collection.objects.link(ob_camera)
col_collection.objects.link(ob_point)

# ---- scene / render settings (as saved in the file)
scene.camera = ob_camera
scene.frame_start = 1; scene.frame_end = 250; scene.frame_set(1)
scene.render.engine = 'CYCLES'
scene.cycles.sampling_pattern = 'TABULATED_SOBOL'
scene.cycles.use_light_tree = False
scene.view_settings.view_transform = 'Filmic'
bpy.context.view_layer.update()
